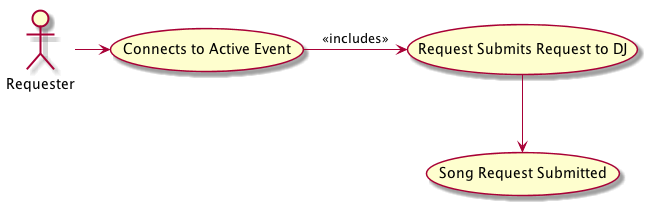

The diagram above was rendered by PlantUML. Its source (embedded in the PNG):
@startuml
:Requester: as R
(Connects to Active Event) as CONN
(Request Submits Request to DJ) as REQ
(Song Request Submitted) as SUB

R -> CONN

CONN -> REQ : <<includes>>
REQ --> SUB

@enduml